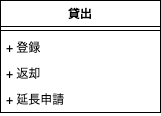

The diagram above was exported from draw.io. Its source (the exported page's mxGraphModel, read from the mxfile embedded in the PNG):
<mxGraphModel dx="787" dy="827" grid="1" gridSize="10" guides="1" tooltips="1" connect="1" arrows="1" fold="1" page="1" pageScale="1" pageWidth="827" pageHeight="1169" math="0" shadow="0">
  <root>
    <mxCell id="0" />
    <mxCell id="1" parent="0" />
    <mxCell id="2" value="貸出" style="swimlane;fontStyle=1;align=center;verticalAlign=top;childLayout=stackLayout;horizontal=1;startSize=26;horizontalStack=0;resizeParent=1;resizeParentMax=0;resizeLast=0;collapsible=1;marginBottom=0;whiteSpace=wrap;html=1;" parent="1" vertex="1">
      <mxGeometry x="230" y="260" width="160" height="112" as="geometry" />
    </mxCell>
    <mxCell id="4" value="" style="line;strokeWidth=1;fillColor=none;align=left;verticalAlign=middle;spacingTop=-1;spacingLeft=3;spacingRight=3;rotatable=0;labelPosition=right;points=[];portConstraint=eastwest;strokeColor=inherit;" parent="2" vertex="1">
      <mxGeometry y="26" width="160" height="8" as="geometry" />
    </mxCell>
    <mxCell id="5" value="+ 登録" style="text;strokeColor=none;fillColor=none;align=left;verticalAlign=top;spacingLeft=4;spacingRight=4;overflow=hidden;rotatable=0;points=[[0,0.5],[1,0.5]];portConstraint=eastwest;whiteSpace=wrap;html=1;" parent="2" vertex="1">
      <mxGeometry y="34" width="160" height="26" as="geometry" />
    </mxCell>
    <mxCell id="12" value="+ 返却" style="text;strokeColor=none;fillColor=none;align=left;verticalAlign=top;spacingLeft=4;spacingRight=4;overflow=hidden;rotatable=0;points=[[0,0.5],[1,0.5]];portConstraint=eastwest;whiteSpace=wrap;html=1;" vertex="1" parent="2">
      <mxGeometry y="60" width="160" height="26" as="geometry" />
    </mxCell>
    <mxCell id="13" value="+ 延長申請" style="text;strokeColor=none;fillColor=none;align=left;verticalAlign=top;spacingLeft=4;spacingRight=4;overflow=hidden;rotatable=0;points=[[0,0.5],[1,0.5]];portConstraint=eastwest;whiteSpace=wrap;html=1;" vertex="1" parent="2">
      <mxGeometry y="86" width="160" height="26" as="geometry" />
    </mxCell>
  </root>
</mxGraphModel>